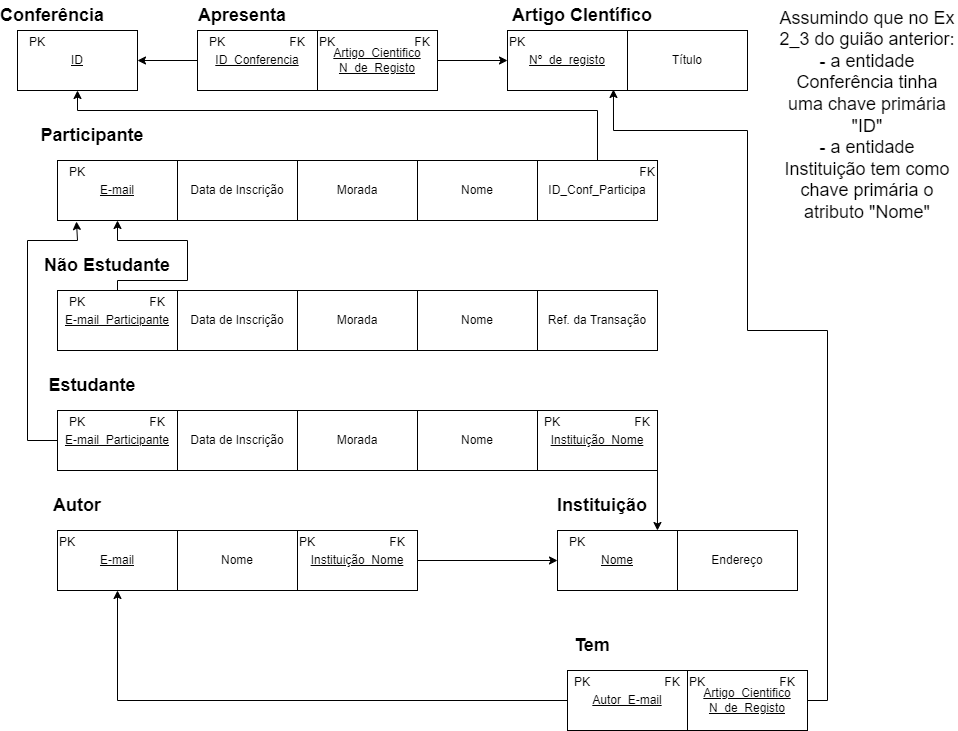

The diagram above was exported from draw.io. Its source (the exported page's mxGraphModel, read from the mxfile embedded in the PNG):
<mxGraphModel dx="642" dy="757" grid="1" gridSize="10" guides="1" tooltips="1" connect="1" arrows="1" fold="1" page="1" pageScale="1" pageWidth="850" pageHeight="1100" math="0" shadow="0">
  <root>
    <mxCell id="0" />
    <mxCell id="1" parent="0" />
    <mxCell id="_zOWIIXNjPULaWmWZVk0-1" value="&lt;u&gt;E-mail&lt;/u&gt;" style="rounded=0;whiteSpace=wrap;html=1;" parent="1" vertex="1">
      <mxGeometry x="60" y="180" width="120" height="60" as="geometry" />
    </mxCell>
    <mxCell id="_zOWIIXNjPULaWmWZVk0-2" value="Data de Inscrição" style="rounded=0;whiteSpace=wrap;html=1;" parent="1" vertex="1">
      <mxGeometry x="180" y="180" width="120" height="60" as="geometry" />
    </mxCell>
    <mxCell id="_zOWIIXNjPULaWmWZVk0-3" value="Participante" style="text;html=1;strokeColor=none;fillColor=none;align=center;verticalAlign=middle;whiteSpace=wrap;rounded=0;fontSize=18;fontStyle=1" parent="1" vertex="1">
      <mxGeometry x="60" y="140" width="70" height="30" as="geometry" />
    </mxCell>
    <mxCell id="_zOWIIXNjPULaWmWZVk0-4" value="Morada" style="rounded=0;whiteSpace=wrap;html=1;" parent="1" vertex="1">
      <mxGeometry x="300" y="180" width="120" height="60" as="geometry" />
    </mxCell>
    <mxCell id="_zOWIIXNjPULaWmWZVk0-5" value="Nome" style="rounded=0;whiteSpace=wrap;html=1;" parent="1" vertex="1">
      <mxGeometry x="420" y="180" width="120" height="60" as="geometry" />
    </mxCell>
    <mxCell id="_zOWIIXNjPULaWmWZVk0-7" value="&lt;u&gt;E-mail_Participante&lt;/u&gt;" style="rounded=0;whiteSpace=wrap;html=1;" parent="1" vertex="1">
      <mxGeometry x="60" y="430" width="120" height="60" as="geometry" />
    </mxCell>
    <mxCell id="_zOWIIXNjPULaWmWZVk0-8" value="Data de Inscrição" style="rounded=0;whiteSpace=wrap;html=1;" parent="1" vertex="1">
      <mxGeometry x="180" y="430" width="120" height="60" as="geometry" />
    </mxCell>
    <mxCell id="_zOWIIXNjPULaWmWZVk0-9" value="Estudante" style="text;html=1;strokeColor=none;fillColor=none;align=center;verticalAlign=middle;whiteSpace=wrap;rounded=0;fontSize=18;fontStyle=1" parent="1" vertex="1">
      <mxGeometry x="60" y="390" width="70" height="30" as="geometry" />
    </mxCell>
    <mxCell id="_zOWIIXNjPULaWmWZVk0-10" value="Morada" style="rounded=0;whiteSpace=wrap;html=1;" parent="1" vertex="1">
      <mxGeometry x="300" y="430" width="120" height="60" as="geometry" />
    </mxCell>
    <mxCell id="_zOWIIXNjPULaWmWZVk0-11" value="Nome" style="rounded=0;whiteSpace=wrap;html=1;" parent="1" vertex="1">
      <mxGeometry x="420" y="430" width="120" height="60" as="geometry" />
    </mxCell>
    <mxCell id="_zOWIIXNjPULaWmWZVk0-12" value="&lt;u&gt;E-mail&lt;/u&gt;&lt;u&gt;_Participante&lt;/u&gt;" style="rounded=0;whiteSpace=wrap;html=1;" parent="1" vertex="1">
      <mxGeometry x="60" y="310" width="120" height="60" as="geometry" />
    </mxCell>
    <mxCell id="_zOWIIXNjPULaWmWZVk0-13" value="Data de Inscrição" style="rounded=0;whiteSpace=wrap;html=1;" parent="1" vertex="1">
      <mxGeometry x="180" y="310" width="120" height="60" as="geometry" />
    </mxCell>
    <mxCell id="_zOWIIXNjPULaWmWZVk0-14" value="Não Estudante" style="text;html=1;strokeColor=none;fillColor=none;align=center;verticalAlign=middle;whiteSpace=wrap;rounded=0;fontSize=18;fontStyle=1" parent="1" vertex="1">
      <mxGeometry x="40" y="270" width="140" height="30" as="geometry" />
    </mxCell>
    <mxCell id="_zOWIIXNjPULaWmWZVk0-15" value="Morada" style="rounded=0;whiteSpace=wrap;html=1;" parent="1" vertex="1">
      <mxGeometry x="300" y="310" width="120" height="60" as="geometry" />
    </mxCell>
    <mxCell id="_zOWIIXNjPULaWmWZVk0-16" value="Nome" style="rounded=0;whiteSpace=wrap;html=1;" parent="1" vertex="1">
      <mxGeometry x="420" y="310" width="120" height="60" as="geometry" />
    </mxCell>
    <mxCell id="_zOWIIXNjPULaWmWZVk0-17" value="Ref. da Transação" style="rounded=0;whiteSpace=wrap;html=1;" parent="1" vertex="1">
      <mxGeometry x="540" y="310" width="120" height="60" as="geometry" />
    </mxCell>
    <mxCell id="_zOWIIXNjPULaWmWZVk0-25" value="&lt;u&gt;Nome&lt;/u&gt;" style="rounded=0;whiteSpace=wrap;html=1;" parent="1" vertex="1">
      <mxGeometry x="560" y="550" width="120" height="60" as="geometry" />
    </mxCell>
    <mxCell id="_zOWIIXNjPULaWmWZVk0-26" value="Endereço" style="rounded=0;whiteSpace=wrap;html=1;" parent="1" vertex="1">
      <mxGeometry x="680" y="550" width="120" height="60" as="geometry" />
    </mxCell>
    <mxCell id="_zOWIIXNjPULaWmWZVk0-27" value="Instituição" style="text;html=1;strokeColor=none;fillColor=none;align=center;verticalAlign=middle;whiteSpace=wrap;rounded=0;fontSize=18;fontStyle=1" parent="1" vertex="1">
      <mxGeometry x="570" y="510" width="70" height="30" as="geometry" />
    </mxCell>
    <mxCell id="_zOWIIXNjPULaWmWZVk0-30" value="&lt;u&gt;E-mail&lt;/u&gt;" style="rounded=0;whiteSpace=wrap;html=1;" parent="1" vertex="1">
      <mxGeometry x="60" y="550" width="120" height="60" as="geometry" />
    </mxCell>
    <mxCell id="_zOWIIXNjPULaWmWZVk0-31" value="Nome" style="rounded=0;whiteSpace=wrap;html=1;" parent="1" vertex="1">
      <mxGeometry x="180" y="550" width="120" height="60" as="geometry" />
    </mxCell>
    <mxCell id="_zOWIIXNjPULaWmWZVk0-32" value="Autor" style="text;html=1;strokeColor=none;fillColor=none;align=center;verticalAlign=middle;whiteSpace=wrap;rounded=0;fontSize=18;fontStyle=1" parent="1" vertex="1">
      <mxGeometry x="55" y="510" width="50" height="30" as="geometry" />
    </mxCell>
    <mxCell id="_zOWIIXNjPULaWmWZVk0-37" value="&lt;u&gt;Instituição_Nome&lt;/u&gt;" style="rounded=0;whiteSpace=wrap;html=1;" parent="1" vertex="1">
      <mxGeometry x="540" y="430" width="120" height="60" as="geometry" />
    </mxCell>
    <mxCell id="_zOWIIXNjPULaWmWZVk0-43" value="&lt;u&gt;Instituição_Nome&lt;/u&gt;" style="rounded=0;whiteSpace=wrap;html=1;" parent="1" vertex="1">
      <mxGeometry x="300" y="550" width="120" height="60" as="geometry" />
    </mxCell>
    <mxCell id="_zOWIIXNjPULaWmWZVk0-46" value="&lt;u&gt;Autor_E-mail&lt;/u&gt;" style="rounded=0;whiteSpace=wrap;html=1;" parent="1" vertex="1">
      <mxGeometry x="570" y="690" width="120" height="60" as="geometry" />
    </mxCell>
    <mxCell id="_zOWIIXNjPULaWmWZVk0-47" value="&lt;u&gt;Artigo_Cientifico&lt;br&gt;N_de_Registo&lt;/u&gt;" style="rounded=0;whiteSpace=wrap;html=1;" parent="1" vertex="1">
      <mxGeometry x="690" y="690" width="120" height="60" as="geometry" />
    </mxCell>
    <mxCell id="_zOWIIXNjPULaWmWZVk0-48" value="Tem" style="text;html=1;strokeColor=none;fillColor=none;align=center;verticalAlign=middle;whiteSpace=wrap;rounded=0;fontSize=18;fontStyle=1" parent="1" vertex="1">
      <mxGeometry x="570" y="650" width="50" height="30" as="geometry" />
    </mxCell>
    <mxCell id="_zOWIIXNjPULaWmWZVk0-50" value="&lt;u&gt;Nº_de_registo&lt;/u&gt;" style="rounded=0;whiteSpace=wrap;html=1;" parent="1" vertex="1">
      <mxGeometry x="510" y="50" width="120" height="60" as="geometry" />
    </mxCell>
    <mxCell id="_zOWIIXNjPULaWmWZVk0-51" value="Título" style="rounded=0;whiteSpace=wrap;html=1;" parent="1" vertex="1">
      <mxGeometry x="630" y="50" width="120" height="60" as="geometry" />
    </mxCell>
    <mxCell id="_zOWIIXNjPULaWmWZVk0-52" value="Artigo CIentífico" style="text;html=1;strokeColor=none;fillColor=none;align=center;verticalAlign=middle;whiteSpace=wrap;rounded=0;fontSize=18;fontStyle=1" parent="1" vertex="1">
      <mxGeometry x="510" y="20" width="150" height="30" as="geometry" />
    </mxCell>
    <mxCell id="4U42fmnDz2Z8lVxohT5o-2" value="Assumindo que no Ex 2_3 do guião anterior:&lt;br&gt;- a entidade Conferência tinha uma chave primária &quot;ID&quot;&lt;br&gt;- a entidade Instituição tem como chave primária o atributo &quot;Nome&quot;" style="text;html=1;strokeColor=none;fillColor=none;align=center;verticalAlign=middle;whiteSpace=wrap;rounded=0;fontSize=18;" vertex="1" parent="1">
      <mxGeometry x="780" y="120" width="180" height="30" as="geometry" />
    </mxCell>
    <mxCell id="4U42fmnDz2Z8lVxohT5o-3" value="Conferência" style="text;html=1;strokeColor=none;fillColor=none;align=center;verticalAlign=middle;whiteSpace=wrap;rounded=0;fontSize=18;fontStyle=1" vertex="1" parent="1">
      <mxGeometry x="20" y="20" width="70" height="30" as="geometry" />
    </mxCell>
    <mxCell id="4U42fmnDz2Z8lVxohT5o-4" value="&lt;font style=&quot;font-size: 12px&quot;&gt;PK&lt;/font&gt;" style="text;html=1;strokeColor=none;fillColor=none;align=center;verticalAlign=middle;whiteSpace=wrap;rounded=0;fontSize=18;" vertex="1" parent="1">
      <mxGeometry x="60" y="180" width="40" height="20" as="geometry" />
    </mxCell>
    <mxCell id="4U42fmnDz2Z8lVxohT5o-10" value="&lt;font style=&quot;font-size: 12px&quot;&gt;PK&lt;/font&gt;" style="text;html=1;strokeColor=none;fillColor=none;align=center;verticalAlign=middle;whiteSpace=wrap;rounded=0;fontSize=18;" vertex="1" parent="1">
      <mxGeometry x="60" y="310" width="40" height="20" as="geometry" />
    </mxCell>
    <mxCell id="4U42fmnDz2Z8lVxohT5o-11" value="&lt;font style=&quot;font-size: 12px&quot;&gt;FK&lt;/font&gt;" style="text;html=1;strokeColor=none;fillColor=none;align=center;verticalAlign=middle;whiteSpace=wrap;rounded=0;fontSize=18;" vertex="1" parent="1">
      <mxGeometry x="140" y="310" width="40" height="20" as="geometry" />
    </mxCell>
    <mxCell id="4U42fmnDz2Z8lVxohT5o-12" value="&lt;font style=&quot;font-size: 12px&quot;&gt;PK&lt;/font&gt;" style="text;html=1;strokeColor=none;fillColor=none;align=center;verticalAlign=middle;whiteSpace=wrap;rounded=0;fontSize=18;" vertex="1" parent="1">
      <mxGeometry x="60" y="430" width="40" height="20" as="geometry" />
    </mxCell>
    <mxCell id="4U42fmnDz2Z8lVxohT5o-13" value="&lt;font style=&quot;font-size: 12px&quot;&gt;FK&lt;/font&gt;" style="text;html=1;strokeColor=none;fillColor=none;align=center;verticalAlign=middle;whiteSpace=wrap;rounded=0;fontSize=18;" vertex="1" parent="1">
      <mxGeometry x="140" y="430" width="40" height="20" as="geometry" />
    </mxCell>
    <mxCell id="4U42fmnDz2Z8lVxohT5o-15" value="&lt;font style=&quot;font-size: 12px&quot;&gt;PK&lt;/font&gt;" style="text;html=1;strokeColor=none;fillColor=none;align=center;verticalAlign=middle;whiteSpace=wrap;rounded=0;fontSize=18;" vertex="1" parent="1">
      <mxGeometry x="50" y="550" width="40" height="20" as="geometry" />
    </mxCell>
    <mxCell id="4U42fmnDz2Z8lVxohT5o-17" value="&lt;font style=&quot;font-size: 12px&quot;&gt;PK&lt;/font&gt;" style="text;html=1;strokeColor=none;fillColor=none;align=center;verticalAlign=middle;whiteSpace=wrap;rounded=0;fontSize=18;" vertex="1" parent="1">
      <mxGeometry x="560" y="550" width="40" height="20" as="geometry" />
    </mxCell>
    <mxCell id="4U42fmnDz2Z8lVxohT5o-19" value="&lt;font style=&quot;font-size: 12px&quot;&gt;PK&lt;/font&gt;" style="text;html=1;strokeColor=none;fillColor=none;align=center;verticalAlign=middle;whiteSpace=wrap;rounded=0;fontSize=18;" vertex="1" parent="1">
      <mxGeometry x="290" y="550" width="40" height="20" as="geometry" />
    </mxCell>
    <mxCell id="4U42fmnDz2Z8lVxohT5o-20" value="&lt;font style=&quot;font-size: 12px&quot;&gt;FK&lt;/font&gt;" style="text;html=1;strokeColor=none;fillColor=none;align=center;verticalAlign=middle;whiteSpace=wrap;rounded=0;fontSize=18;" vertex="1" parent="1">
      <mxGeometry x="380" y="550" width="40" height="20" as="geometry" />
    </mxCell>
    <mxCell id="4U42fmnDz2Z8lVxohT5o-21" value="&lt;u&gt;ID&lt;/u&gt;" style="rounded=0;whiteSpace=wrap;html=1;" vertex="1" parent="1">
      <mxGeometry x="20" y="50" width="120" height="60" as="geometry" />
    </mxCell>
    <mxCell id="4U42fmnDz2Z8lVxohT5o-22" value="&lt;font style=&quot;font-size: 12px&quot;&gt;PK&lt;/font&gt;" style="text;html=1;strokeColor=none;fillColor=none;align=center;verticalAlign=middle;whiteSpace=wrap;rounded=0;fontSize=18;" vertex="1" parent="1">
      <mxGeometry x="20" y="50" width="40" height="20" as="geometry" />
    </mxCell>
    <mxCell id="4U42fmnDz2Z8lVxohT5o-25" value="&lt;u&gt;ID_Conferencia&lt;/u&gt;" style="rounded=0;whiteSpace=wrap;html=1;" vertex="1" parent="1">
      <mxGeometry x="200" y="50" width="120" height="60" as="geometry" />
    </mxCell>
    <mxCell id="4U42fmnDz2Z8lVxohT5o-26" value="&lt;u&gt;Artigo_Cientifico&lt;br&gt;N_de_Registo&lt;/u&gt;" style="rounded=0;whiteSpace=wrap;html=1;" vertex="1" parent="1">
      <mxGeometry x="320" y="50" width="120" height="60" as="geometry" />
    </mxCell>
    <mxCell id="4U42fmnDz2Z8lVxohT5o-27" value="Apresenta" style="text;html=1;strokeColor=none;fillColor=none;align=center;verticalAlign=middle;whiteSpace=wrap;rounded=0;fontSize=18;fontStyle=1" vertex="1" parent="1">
      <mxGeometry x="220" y="20" width="50" height="30" as="geometry" />
    </mxCell>
    <mxCell id="4U42fmnDz2Z8lVxohT5o-28" value="&lt;font style=&quot;font-size: 12px&quot;&gt;PK&lt;/font&gt;" style="text;html=1;strokeColor=none;fillColor=none;align=center;verticalAlign=middle;whiteSpace=wrap;rounded=0;fontSize=18;" vertex="1" parent="1">
      <mxGeometry x="200" y="50" width="40" height="20" as="geometry" />
    </mxCell>
    <mxCell id="4U42fmnDz2Z8lVxohT5o-29" value="&lt;font style=&quot;font-size: 12px&quot;&gt;FK&lt;/font&gt;" style="text;html=1;strokeColor=none;fillColor=none;align=center;verticalAlign=middle;whiteSpace=wrap;rounded=0;fontSize=18;" vertex="1" parent="1">
      <mxGeometry x="280" y="50" width="40" height="20" as="geometry" />
    </mxCell>
    <mxCell id="4U42fmnDz2Z8lVxohT5o-30" value="&lt;font style=&quot;font-size: 12px&quot;&gt;PK&lt;/font&gt;" style="text;html=1;strokeColor=none;fillColor=none;align=center;verticalAlign=middle;whiteSpace=wrap;rounded=0;fontSize=18;" vertex="1" parent="1">
      <mxGeometry x="310" y="50" width="40" height="20" as="geometry" />
    </mxCell>
    <mxCell id="4U42fmnDz2Z8lVxohT5o-31" value="&lt;font style=&quot;font-size: 12px&quot;&gt;FK&lt;/font&gt;" style="text;html=1;strokeColor=none;fillColor=none;align=center;verticalAlign=middle;whiteSpace=wrap;rounded=0;fontSize=18;" vertex="1" parent="1">
      <mxGeometry x="405" y="50" width="40" height="20" as="geometry" />
    </mxCell>
    <mxCell id="4U42fmnDz2Z8lVxohT5o-32" value="&lt;font style=&quot;font-size: 12px&quot;&gt;PK&lt;/font&gt;" style="text;html=1;strokeColor=none;fillColor=none;align=center;verticalAlign=middle;whiteSpace=wrap;rounded=0;fontSize=18;" vertex="1" parent="1">
      <mxGeometry x="500" y="50" width="40" height="20" as="geometry" />
    </mxCell>
    <mxCell id="4U42fmnDz2Z8lVxohT5o-34" value="&lt;font style=&quot;font-size: 12px&quot;&gt;PK&lt;/font&gt;" style="text;html=1;strokeColor=none;fillColor=none;align=center;verticalAlign=middle;whiteSpace=wrap;rounded=0;fontSize=18;" vertex="1" parent="1">
      <mxGeometry x="680" y="690" width="40" height="20" as="geometry" />
    </mxCell>
    <mxCell id="4U42fmnDz2Z8lVxohT5o-35" value="&lt;font style=&quot;font-size: 12px&quot;&gt;FK&lt;/font&gt;" style="text;html=1;strokeColor=none;fillColor=none;align=center;verticalAlign=middle;whiteSpace=wrap;rounded=0;fontSize=18;" vertex="1" parent="1">
      <mxGeometry x="770" y="690" width="40" height="20" as="geometry" />
    </mxCell>
    <mxCell id="4U42fmnDz2Z8lVxohT5o-36" value="&lt;font style=&quot;font-size: 12px&quot;&gt;PK&lt;/font&gt;" style="text;html=1;strokeColor=none;fillColor=none;align=center;verticalAlign=middle;whiteSpace=wrap;rounded=0;fontSize=18;" vertex="1" parent="1">
      <mxGeometry x="565" y="690" width="40" height="20" as="geometry" />
    </mxCell>
    <mxCell id="4U42fmnDz2Z8lVxohT5o-37" value="&lt;font style=&quot;font-size: 12px&quot;&gt;FK&lt;/font&gt;" style="text;html=1;strokeColor=none;fillColor=none;align=center;verticalAlign=middle;whiteSpace=wrap;rounded=0;fontSize=18;" vertex="1" parent="1">
      <mxGeometry x="655" y="690" width="40" height="20" as="geometry" />
    </mxCell>
    <mxCell id="4U42fmnDz2Z8lVxohT5o-38" value="&lt;font style=&quot;font-size: 12px&quot;&gt;PK&lt;/font&gt;" style="text;html=1;strokeColor=none;fillColor=none;align=center;verticalAlign=middle;whiteSpace=wrap;rounded=0;fontSize=18;" vertex="1" parent="1">
      <mxGeometry x="535" y="430" width="40" height="20" as="geometry" />
    </mxCell>
    <mxCell id="4U42fmnDz2Z8lVxohT5o-39" value="&lt;font style=&quot;font-size: 12px&quot;&gt;FK&lt;/font&gt;" style="text;html=1;strokeColor=none;fillColor=none;align=center;verticalAlign=middle;whiteSpace=wrap;rounded=0;fontSize=18;" vertex="1" parent="1">
      <mxGeometry x="625" y="430" width="40" height="20" as="geometry" />
    </mxCell>
    <mxCell id="4U42fmnDz2Z8lVxohT5o-41" value="" style="endArrow=classic;html=1;rounded=0;fontSize=12;exitX=0;exitY=0.5;exitDx=0;exitDy=0;entryX=1;entryY=0.5;entryDx=0;entryDy=0;" edge="1" parent="1" source="4U42fmnDz2Z8lVxohT5o-25" target="4U42fmnDz2Z8lVxohT5o-21">
      <mxGeometry width="50" height="50" relative="1" as="geometry">
        <mxPoint x="290" y="310" as="sourcePoint" />
        <mxPoint x="340" y="260" as="targetPoint" />
      </mxGeometry>
    </mxCell>
    <mxCell id="4U42fmnDz2Z8lVxohT5o-42" value="" style="endArrow=classic;html=1;rounded=0;fontSize=12;exitX=1;exitY=0.5;exitDx=0;exitDy=0;entryX=0;entryY=0.5;entryDx=0;entryDy=0;" edge="1" parent="1" source="4U42fmnDz2Z8lVxohT5o-26" target="_zOWIIXNjPULaWmWZVk0-50">
      <mxGeometry width="50" height="50" relative="1" as="geometry">
        <mxPoint x="380" y="310" as="sourcePoint" />
        <mxPoint x="430" y="260" as="targetPoint" />
      </mxGeometry>
    </mxCell>
    <mxCell id="4U42fmnDz2Z8lVxohT5o-43" value="ID_Conf_Participa" style="rounded=0;whiteSpace=wrap;html=1;" vertex="1" parent="1">
      <mxGeometry x="540" y="180" width="120" height="60" as="geometry" />
    </mxCell>
    <mxCell id="4U42fmnDz2Z8lVxohT5o-44" value="&lt;font style=&quot;font-size: 12px&quot;&gt;FK&lt;/font&gt;" style="text;html=1;strokeColor=none;fillColor=none;align=center;verticalAlign=middle;whiteSpace=wrap;rounded=0;fontSize=18;" vertex="1" parent="1">
      <mxGeometry x="630" y="180" width="40" height="20" as="geometry" />
    </mxCell>
    <mxCell id="4U42fmnDz2Z8lVxohT5o-45" value="" style="endArrow=classic;html=1;rounded=0;fontSize=12;exitX=0.5;exitY=0;exitDx=0;exitDy=0;entryX=0.5;entryY=1;entryDx=0;entryDy=0;" edge="1" parent="1" source="4U42fmnDz2Z8lVxohT5o-43" target="4U42fmnDz2Z8lVxohT5o-21">
      <mxGeometry width="50" height="50" relative="1" as="geometry">
        <mxPoint x="310" y="310" as="sourcePoint" />
        <mxPoint x="360" y="260" as="targetPoint" />
        <Array as="points">
          <mxPoint x="600" y="130" />
          <mxPoint x="80" y="130" />
        </Array>
      </mxGeometry>
    </mxCell>
    <mxCell id="4U42fmnDz2Z8lVxohT5o-46" value="" style="endArrow=classic;html=1;rounded=0;fontSize=12;exitX=0.5;exitY=0;exitDx=0;exitDy=0;entryX=0.5;entryY=1;entryDx=0;entryDy=0;" edge="1" parent="1" source="_zOWIIXNjPULaWmWZVk0-12" target="_zOWIIXNjPULaWmWZVk0-1">
      <mxGeometry width="50" height="50" relative="1" as="geometry">
        <mxPoint x="310" y="310" as="sourcePoint" />
        <mxPoint x="360" y="260" as="targetPoint" />
        <Array as="points">
          <mxPoint x="120" y="300" />
          <mxPoint x="190" y="300" />
          <mxPoint x="190" y="260" />
          <mxPoint x="120" y="260" />
        </Array>
      </mxGeometry>
    </mxCell>
    <mxCell id="4U42fmnDz2Z8lVxohT5o-47" value="" style="endArrow=classic;html=1;rounded=0;fontSize=12;exitX=0;exitY=0.5;exitDx=0;exitDy=0;entryX=0.158;entryY=1.017;entryDx=0;entryDy=0;entryPerimeter=0;" edge="1" parent="1" source="_zOWIIXNjPULaWmWZVk0-7" target="_zOWIIXNjPULaWmWZVk0-1">
      <mxGeometry width="50" height="50" relative="1" as="geometry">
        <mxPoint x="310" y="310" as="sourcePoint" />
        <mxPoint x="360" y="260" as="targetPoint" />
        <Array as="points">
          <mxPoint x="30" y="460" />
          <mxPoint x="30" y="260" />
          <mxPoint x="80" y="260" />
        </Array>
      </mxGeometry>
    </mxCell>
    <mxCell id="4U42fmnDz2Z8lVxohT5o-48" value="" style="endArrow=classic;html=1;rounded=0;fontSize=12;exitX=1;exitY=0.5;exitDx=0;exitDy=0;entryX=0;entryY=0.5;entryDx=0;entryDy=0;" edge="1" parent="1" source="_zOWIIXNjPULaWmWZVk0-43" target="_zOWIIXNjPULaWmWZVk0-25">
      <mxGeometry width="50" height="50" relative="1" as="geometry">
        <mxPoint x="450" y="510" as="sourcePoint" />
        <mxPoint x="500" y="460" as="targetPoint" />
      </mxGeometry>
    </mxCell>
    <mxCell id="4U42fmnDz2Z8lVxohT5o-49" value="" style="endArrow=classic;html=1;rounded=0;fontSize=12;exitX=1;exitY=1;exitDx=0;exitDy=0;entryX=0.833;entryY=0;entryDx=0;entryDy=0;entryPerimeter=0;" edge="1" parent="1" source="_zOWIIXNjPULaWmWZVk0-37" target="_zOWIIXNjPULaWmWZVk0-25">
      <mxGeometry width="50" height="50" relative="1" as="geometry">
        <mxPoint x="450" y="510" as="sourcePoint" />
        <mxPoint x="500" y="460" as="targetPoint" />
      </mxGeometry>
    </mxCell>
    <mxCell id="4U42fmnDz2Z8lVxohT5o-50" value="" style="endArrow=classic;html=1;rounded=0;fontSize=12;exitX=0;exitY=0.5;exitDx=0;exitDy=0;entryX=0.5;entryY=1;entryDx=0;entryDy=0;" edge="1" parent="1" source="_zOWIIXNjPULaWmWZVk0-46" target="_zOWIIXNjPULaWmWZVk0-30">
      <mxGeometry width="50" height="50" relative="1" as="geometry">
        <mxPoint x="370" y="510" as="sourcePoint" />
        <mxPoint x="420" y="460" as="targetPoint" />
        <Array as="points">
          <mxPoint x="120" y="720" />
        </Array>
      </mxGeometry>
    </mxCell>
    <mxCell id="4U42fmnDz2Z8lVxohT5o-51" value="" style="endArrow=classic;html=1;rounded=0;fontSize=12;exitX=1;exitY=0.5;exitDx=0;exitDy=0;entryX=0.883;entryY=0.983;entryDx=0;entryDy=0;entryPerimeter=0;" edge="1" parent="1" source="_zOWIIXNjPULaWmWZVk0-47" target="_zOWIIXNjPULaWmWZVk0-50">
      <mxGeometry width="50" height="50" relative="1" as="geometry">
        <mxPoint x="600" y="410" as="sourcePoint" />
        <mxPoint x="650" y="360" as="targetPoint" />
        <Array as="points">
          <mxPoint x="830" y="720" />
          <mxPoint x="830" y="350" />
          <mxPoint x="750" y="350" />
          <mxPoint x="750" y="150" />
          <mxPoint x="616" y="150" />
        </Array>
      </mxGeometry>
    </mxCell>
  </root>
</mxGraphModel>